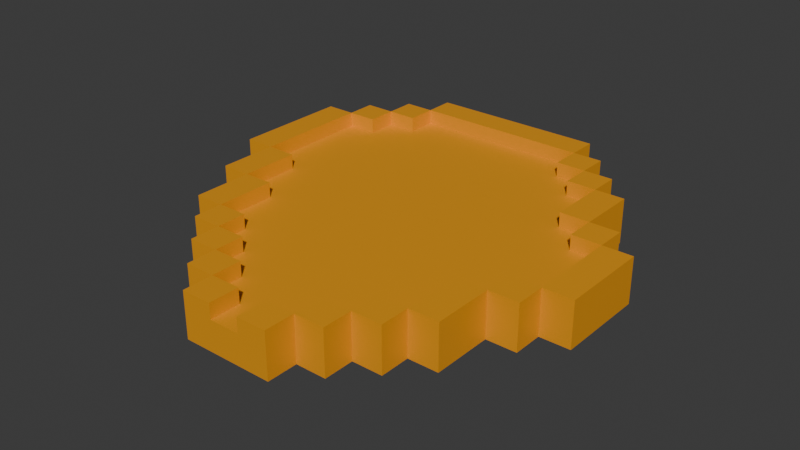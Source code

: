 # Source: mountain_entrance.blend  (saved by Blender 5.0.119; exported with 4.5.12 LTS)
import bpy
from mathutils import Matrix  # noqa: F401  (used for matrix-valued properties, if any)

bpy.ops.wm.read_factory_settings(use_empty=True)
scene = bpy.context.scene
scene.name = 'Scene'

# ---- collections
col_collection = bpy.data.collections.new('Collection'); scene.collection.children.link(col_collection)

# ---- materials (node trees are filled in below, after node groups)
mat_material = bpy.data.materials.new('Material')
mat_material.alpha_threshold = 0.0
mat_material.use_backface_culling_lightprobe_volume = False
mat_material.roughness = 0.5
mat_material.line_color = (0.0, 0.0, 0.0, 1.0)

# ---- material node trees
mat_material.use_nodes = True; mat_material.node_tree.nodes.clear()
_N = mat_material.node_tree.nodes; _L = mat_material.node_tree.links
n0 = _N.new('ShaderNodeOutputMaterial'); n0.name = 'Material Output'; n0.location = (200, 100)
n1 = _N.new('ShaderNodeBsdfPrincipled'); n1.name = 'Principled BSDF'; n1.location = (-200, 100)
n1.inputs[0].default_value = (0.8, 0.3243, 0.006351, 1.0)
_L.new(n1.outputs[0], n0.inputs[0])
n0.is_active_output = True

# ---- world
world_world = bpy.data.worlds.new('World'); scene.world = world_world
world_world.use_nodes = True; world_world.node_tree.nodes.clear()
_N = world_world.node_tree.nodes; _L = world_world.node_tree.links
n0 = _N.new('ShaderNodeOutputWorld'); n0.name = 'World Output'; n0.location = (200, 100)
n1 = _N.new('ShaderNodeBackground'); n1.name = 'Background'; n1.location = (-200, 100)
n1.inputs[0].default_value = (0.05088, 0.05088, 0.05088, 1.0)
_L.new(n1.outputs[0], n0.inputs[0])
n0.is_active_output = True
world_world.color = (0.05088, 0.05088, 0.05088)
world_world.sun_shadow_jitter_overblur = 0.0

# ---- meshes
me_cube = bpy.data.meshes.new('Cube')
me_cube.from_pydata([(1.0, 1.0, 1.0), (1.0, 1.0, -1.0), (1.0, -1.0, 1.0), (1.0, -1.0, -1.0), (-1.0, 1.0, 1.0), (-1.0, 1.0, -1.0), (-1.0, -1.0, 1.0), (-1.0, -1.0, -1.0), (3.0, 1.0, 1.0), (3.0, 1.0, -1.0), (3.0, -1.0, 1.0), (3.0, -1.0, -1.0), (5.0, 1.0, 1.0), (5.0, 1.0, -1.0), (5.0, -1.0, 1.0), (5.0, -1.0, -1.0), (7.0, 1.0, 1.0), (7.0, 1.0, -1.0), (7.0, -1.0, 1.0), (7.0, -1.0, -1.0), (9.0, 1.0, 1.0), (9.0, 1.0, -1.0), (9.0, -1.0, 1.0), (9.0, -1.0, -1.0), (11.0, 1.0, 1.0), (11.0, 1.0, -1.0), (11.0, -1.0, 1.0), (11.0, -1.0, -1.0), (13.0, 1.0, 1.0), (13.0, 1.0, -1.0), (13.0, -1.0, 1.0), (13.0, -1.0, -1.0), (15.0, 1.0, 1.0), (15.0, 1.0, -1.0), (15.0, -1.0, 1.0), (15.0, -1.0, -1.0), (17.0, 1.0, 1.0), (17.0, 1.0, -1.0), (17.0, -1.0, 1.0), (17.0, -1.0, -1.0), (19.0, 1.0, 1.0), (19.0, 1.0, -1.0), (19.0, -1.0, 1.0), (19.0, -1.0, -1.0), (21.0, 1.0, 1.0), (21.0, 1.0, -1.0), (21.0, -1.0, 1.0), (21.0, -1.0, -1.0), (23.0, 1.0, 1.0), (23.0, 1.0, -1.0), (23.0, -1.0, 1.0), (23.0, -1.0, -1.0), (1.0, -3.0, 1.0), (1.0, -3.0, -1.0), (3.0, -3.0, 1.0), (3.0, -3.0, -1.0), (5.0, -3.0, 1.0), (5.0, -3.0, -1.0), (7.0, -3.0, 1.0), (7.0, -3.0, -1.0), (9.0, -3.0, 1.0), (9.0, -3.0, -1.0), (11.0, -3.0, 1.0), (11.0, -3.0, -1.0), (13.0, -3.0, 1.0), (13.0, -3.0, -1.0), (15.0, -3.0, 1.0), (15.0, -3.0, -1.0), (17.0, -3.0, 1.0), (17.0, -3.0, -1.0), (19.0, -3.0, 1.0), (19.0, -3.0, -1.0), (21.0, -3.0, 1.0), (21.0, -3.0, -1.0), (23.0, -3.0, 1.0), (23.0, -3.0, -1.0), (1.0, -5.0, 1.0), (1.0, -5.0, -1.0), (3.0, -5.0, 1.0), (3.0, -5.0, -1.0), (5.0, -5.0, 1.0), (5.0, -5.0, -1.0), (7.0, -5.0, 1.0), (7.0, -5.0, -1.0), (9.0, -5.0, 1.0), (9.0, -5.0, -1.0), (11.0, -5.0, 1.0), (11.0, -5.0, -1.0), (13.0, -5.0, 1.0), (13.0, -5.0, -1.0), (15.0, -5.0, 1.0), (15.0, -5.0, -1.0), (17.0, -5.0, 1.0), (17.0, -5.0, -1.0), (19.0, -5.0, 1.0), (19.0, -5.0, -1.0), (21.0, -5.0, 1.0), (21.0, -5.0, -1.0), (23.0, -5.0, 1.0), (23.0, -5.0, -1.0), (3.0, -7.0, 1.0), (3.0, -7.0, -1.0), (5.0, -7.0, 1.0), (5.0, -7.0, -1.0), (7.0, -7.0, 1.0), (7.0, -7.0, -1.0), (9.0, -7.0, 1.0), (9.0, -7.0, -1.0), (11.0, -7.0, 1.0), (11.0, -7.0, -1.0), (13.0, -7.0, 1.0), (13.0, -7.0, -1.0), (15.0, -7.0, 1.0), (15.0, -7.0, -1.0), (17.0, -7.0, 1.0), (17.0, -7.0, -1.0), (19.0, -7.0, 1.0), (19.0, -7.0, -1.0), (21.0, -7.0, 1.0), (21.0, -7.0, -1.0), (3.0, -9.0, 1.0), (3.0, -9.0, -1.0), (5.0, -9.0, 1.0), (5.0, -9.0, -1.0), (7.0, -9.0, 1.0), (7.0, -9.0, -1.0), (9.0, -9.0, 1.0), (9.0, -9.0, -1.0), (11.0, -9.0, 1.0), (11.0, -9.0, -1.0), (13.0, -9.0, 1.0), (13.0, -9.0, -1.0), (15.0, -9.0, 1.0), (15.0, -9.0, -1.0), (17.0, -9.0, 1.0), (17.0, -9.0, -1.0), (19.0, -9.0, 1.0), (19.0, -9.0, -1.0), (5.0, -11.0, 1.0), (5.0, -11.0, -1.0), (7.0, -11.0, 1.0), (7.0, -11.0, -1.0), (9.0, -11.0, 1.0), (9.0, -11.0, -1.0), (11.0, -11.0, 1.0), (11.0, -11.0, -1.0), (13.0, -11.0, 1.0), (13.0, -11.0, -1.0), (15.0, -11.0, 1.0), (15.0, -11.0, -1.0), (17.0, -11.0, 1.0), (17.0, -11.0, -1.0), (19.0, -11.0, 1.0), (19.0, -11.0, -1.0), (7.0, -13.0, 1.0), (7.0, -13.0, -1.0), (9.0, -13.0, 1.0), (9.0, -13.0, -1.0), (11.0, -13.0, 1.0), (11.0, -13.0, -1.0), (13.0, -13.0, 1.0), (13.0, -13.0, -1.0), (15.0, -13.0, 1.0), (15.0, -13.0, -1.0), (17.0, -13.0, 1.0), (17.0, -13.0, -1.0), (9.0, -15.0, 1.0), (9.0, -15.0, -1.0), (11.0, -15.0, 1.0), (11.0, -15.0, -1.0), (13.0, -15.0, 1.0), (13.0, -15.0, -1.0), (15.0, -15.0, 1.0), (15.0, -15.0, -1.0), (1.0, 3.0, -1.0), (-1.0, 3.0, -1.0), (1.0, 3.0, 1.0), (-1.0, 3.0, 1.0), (3.0, 3.0, 1.0), (3.0, 3.0, -1.0), (5.0, 3.0, 1.0), (5.0, 3.0, -1.0), (7.0, 3.0, 1.0), (7.0, 3.0, -1.0), (9.0, 3.0, 1.0), (9.0, 3.0, -1.0), (11.0, 3.0, 1.0), (11.0, 3.0, -1.0), (13.0, 3.0, 1.0), (13.0, 3.0, -1.0), (15.0, 3.0, 1.0), (15.0, 3.0, -1.0), (17.0, 3.0, 1.0), (17.0, 3.0, -1.0), (19.0, 3.0, 1.0), (19.0, 3.0, -1.0), (21.0, 3.0, 1.0), (21.0, 3.0, -1.0), (1.0, 5.0, -1.0), (-1.0, 5.0, -1.0), (1.0, 5.0, 1.0), (-1.0, 5.0, 1.0), (3.0, 5.0, 1.0), (3.0, 5.0, -1.0), (5.0, 5.0, 1.0), (5.0, 5.0, -1.0), (7.0, 5.0, 1.0), (7.0, 5.0, -1.0), (9.0, 5.0, 1.0), (9.0, 5.0, -1.0), (11.0, 5.0, 1.0), (11.0, 5.0, -1.0), (13.0, 5.0, 1.0), (13.0, 5.0, -1.0), (15.0, 5.0, 1.0), (15.0, 5.0, -1.0), (17.0, 5.0, 1.0), (17.0, 5.0, -1.0), (19.0, 5.0, 1.0), (19.0, 5.0, -1.0), (21.0, 5.0, 1.0), (21.0, 5.0, -1.0), (1.0, 7.0, -1.0), (-1.0, 7.0, -1.0), (1.0, 7.0, 1.0), (-1.0, 7.0, 1.0), (3.0, 7.0, 1.0), (3.0, 7.0, -1.0), (5.0, 7.0, 1.0), (5.0, 7.0, -1.0), (7.0, 7.0, 1.0), (7.0, 7.0, -1.0), (9.0, 7.0, 1.0), (9.0, 7.0, -1.0), (11.0, 7.0, 1.0), (11.0, 7.0, -1.0), (13.0, 7.0, 1.0), (13.0, 7.0, -1.0), (15.0, 7.0, 1.0), (15.0, 7.0, -1.0), (17.0, 7.0, 1.0), (17.0, 7.0, -1.0), (19.0, 7.0, 1.0), (19.0, 7.0, -1.0), (1.0, 9.0, 1.0), (1.0, 9.0, -1.0), (3.0, 9.0, 1.0), (3.0, 9.0, -1.0), (5.0, 9.0, 1.0), (5.0, 9.0, -1.0), (7.0, 9.0, 1.0), (7.0, 9.0, -1.0), (9.0, 9.0, 1.0), (9.0, 9.0, -1.0), (11.0, 9.0, 1.0), (11.0, 9.0, -1.0), (13.0, 9.0, 1.0), (13.0, 9.0, -1.0), (15.0, 9.0, 1.0), (15.0, 9.0, -1.0), (17.0, 9.0, 1.0), (17.0, 9.0, -1.0), (3.0, 11.0, 1.0), (3.0, 11.0, -1.0), (5.0, 11.0, 1.0), (5.0, 11.0, -1.0), (7.0, 11.0, 1.0), (7.0, 11.0, -1.0), (9.0, 11.0, 1.0), (9.0, 11.0, -1.0), (11.0, 11.0, 1.0), (11.0, 11.0, -1.0), (13.0, 11.0, 1.0), (13.0, 11.0, -1.0), (15.0, 11.0, 1.0), (15.0, 11.0, -1.0), (-3.0, 1.0, -1.0), (-3.0, -1.0, -1.0), (-3.0, 3.0, -1.0), (-3.0, -1.0, 1.0), (-1.0, -1.0, 1.0), (-1.0, -1.0, -1.0), (-3.0, 1.0, 1.0), (-1.0, -3.0, -1.0), (-1.0, -3.0, 1.0), (-1.0, -5.0, 1.0), (-1.0, -5.0, -1.0), (1.0, -5.0, 1.0), (1.0, -5.0, -1.0), (1.0, -7.0, 1.0), (1.0, -7.0, -1.0), (1.0, -9.0, -1.0), (1.0, -9.0, 1.0), (3.0, -9.0, 1.0), (3.0, -9.0, -1.0), (3.0, -11.0, 1.0), (3.0, -11.0, -1.0), (5.0, -11.0, 1.0), (5.0, -11.0, -1.0), (5.0, -13.0, 1.0), (5.0, -13.0, -1.0), (7.0, -13.0, 1.0), (7.0, -13.0, -1.0), (7.0, -15.0, 1.0), (7.0, -15.0, -1.0), (-3.0, 3.0, 1.0), (-3.0, 5.0, 1.0), (-3.0, 5.0, -1.0), (-3.0, 7.0, -1.0), (-1.0, 7.0, 1.0), (-1.0, 7.0, -1.0), (-3.0, 7.0, 1.0), (-1.0, 9.0, 1.0), (-1.0, 9.0, -1.0), (1.0, 9.0, 1.0), (1.0, 9.0, -1.0), (1.0, 11.0, 1.0), (1.0, 11.0, -1.0), (-1.0, 7.0, 2.0), (-3.0, 7.0, 2.0), (-1.0, -1.0, 2.0), (-1.0, 1.0, 2.0), (3.0, -11.0, 2.0), (5.0, -11.0, 2.0), (1.0, -5.0, 2.0), (1.0, -3.0, 2.0), (1.0, -1.0, 2.0), (5.0, -9.0, 2.0), (3.0, -9.0, 2.0), (3.0, -5.0, 2.0), (3.0, -7.0, 2.0), (3.0, -9.0, 2.0), (7.0, -13.0, 2.0), (7.0, -11.0, 2.0), (9.0, -15.0, 2.0), (9.0, -13.0, 2.0), (1.0, 11.0, 2.0), (3.0, 11.0, 2.0), (-1.0, 5.0, 2.0), (-1.0, 3.0, 2.0), (1.0, 7.0, 2.0), (1.0, 9.0, 2.0), (3.0, 9.0, 2.0), (-3.0, -1.0, 2.0), (-3.0, 1.0, 2.0), (-1.0, -5.0, 2.0), (-1.0, -3.0, 2.0), (-1.0, -1.0, 2.0), (1.0, -5.0, 2.0), (1.0, -7.0, 2.0), (1.0, -9.0, 2.0), (5.0, -13.0, 2.0), (5.0, -11.0, 2.0), (7.0, -15.0, 2.0), (7.0, -13.0, 2.0), (-3.0, 5.0, 2.0), (-3.0, 3.0, 2.0), (-1.0, 7.0, 2.0), (-1.0, 9.0, 2.0), (1.0, 9.0, 2.0), (21.0, 3.0, 1.0), (21.0, 3.0, -1.0), (23.0, 3.0, 1.0), (23.0, 3.0, -1.0), (19.0, 7.0, 1.0), (19.0, 7.0, -1.0), (21.0, 7.0, 1.0), (21.0, 7.0, -1.0), (17.0, 9.0, 1.0), (17.0, 9.0, -1.0), (19.0, 9.0, 1.0), (19.0, 9.0, -1.0), (15.0, 11.0, 1.0), (15.0, 11.0, -1.0), (17.0, 11.0, 1.0), (17.0, 11.0, -1.0), (3.0, 13.0, 1.0), (3.0, 13.0, -1.0), (5.0, 13.0, 1.0), (5.0, 13.0, -1.0), (7.0, 13.0, 1.0), (7.0, 13.0, -1.0), (9.0, 13.0, 1.0), (9.0, 13.0, -1.0), (11.0, 13.0, 1.0), (11.0, 13.0, -1.0), (13.0, 13.0, 1.0), (13.0, 13.0, -1.0), (15.0, 13.0, 1.0), (15.0, 13.0, -1.0), (23.0, 1.0, 2.0), (21.0, 1.0, 2.0), (21.0, 3.0, 2.0), (19.0, 3.0, 2.0), (21.0, 5.0, 2.0), (19.0, 5.0, 2.0), (19.0, 7.0, 2.0), (17.0, 7.0, 2.0), (17.0, 9.0, 2.0), (15.0, 9.0, 2.0), (5.0, 11.0, 2.0), (3.0, 11.0, 2.0), (15.0, 11.0, 2.0), (7.0, 11.0, 2.0), (17.0, 11.0, 2.0), (9.0, 11.0, 2.0), (11.0, 11.0, 2.0), (3.0, 13.0, 2.0), (13.0, 11.0, 2.0), (15.0, 11.0, 2.0), (23.0, 3.0, 2.0), (21.0, 3.0, 2.0), (21.0, 7.0, 2.0), (19.0, 7.0, 2.0), (19.0, 9.0, 2.0), (17.0, 9.0, 2.0), (5.0, 13.0, 2.0), (7.0, 13.0, 2.0), (9.0, 13.0, 2.0), (11.0, 13.0, 2.0), (13.0, 13.0, 2.0), (15.0, 13.0, 2.0), (25.0, -1.0, -1.0), (25.0, -3.0, -1.0), (25.0, 1.0, 1.0), (25.0, 1.0, -1.0), (25.0, -1.0, 1.0), (25.0, -3.0, 1.0), (23.0, -5.0, 1.0), (23.0, -5.0, -1.0), (25.0, -5.0, 1.0), (25.0, -5.0, -1.0), (21.0, -9.0, -1.0), (21.0, -7.0, -1.0), (21.0, -7.0, 1.0), (21.0, -9.0, 1.0), (23.0, -7.0, 1.0), (23.0, -7.0, -1.0), (21.0, -11.0, 1.0), (19.0, -13.0, 1.0), (19.0, -11.0, 1.0), (19.0, -11.0, -1.0), (21.0, -11.0, -1.0), (17.0, -15.0, 1.0), (17.0, -13.0, 1.0), (17.0, -13.0, -1.0), (19.0, -13.0, -1.0), (17.0, -15.0, -1.0), (23.0, -5.0, 2.0), (25.0, -5.0, 2.0), (23.0, 1.0, 2.0), (23.0, -1.0, 2.0), (23.0, -3.0, 2.0), (19.0, -7.0, 2.0), (19.0, -9.0, 2.0), (21.0, -5.0, 2.0), (21.0, -7.0, 2.0), (19.0, -11.0, 2.0), (17.0, -13.0, 2.0), (17.0, -11.0, 2.0), (15.0, -15.0, 2.0), (15.0, -13.0, 2.0), (25.0, 1.0, 2.0), (25.0, -1.0, 2.0), (25.0, -3.0, 2.0), (21.0, -7.0, 2.0), (21.0, -9.0, 2.0), (23.0, -5.0, 2.0), (23.0, -7.0, 2.0), (21.0, -11.0, 2.0), (19.0, -13.0, 2.0), (19.0, -11.0, 2.0), (17.0, -15.0, 2.0), (17.0, -13.0, 2.0), (9.0, -17.0, 1.0), (9.0, -17.0, -1.0), (11.0, -17.0, 1.0), (11.0, -17.0, -1.0), (13.0, -17.0, 1.0), (13.0, -17.0, -1.0), (15.0, -17.0, 1.0), (15.0, -17.0, -1.0), (11.0, -17.0, 1.0), (11.0, -17.0, -1.0), (13.0, -17.0, 1.0), (13.0, -17.0, -1.0), (9.0, -15.0, 2.0), (11.0, -15.0, 2.0), (15.0, -15.0, 2.0), (13.0, -15.0, 2.0), (9.0, -17.0, 2.0), (11.0, -17.0, 2.0), (15.0, -17.0, 2.0), (13.0, -17.0, 2.0)], [], [(0, 4, 6, 2), (3, 2, 6, 7), (77, 76, 285, 286), (5, 1, 3, 7), (38, 34, 66, 68), (44, 45, 197, 196), (11, 9, 13, 15), (13, 9, 179, 181), (3, 1, 9, 11), (0, 2, 10, 8), (12, 14, 18, 16), (27, 31, 65, 63), (8, 10, 14, 12), (36, 40, 194, 192), (16, 18, 22, 20), (45, 41, 195, 197), (15, 13, 17, 19), (31, 35, 67, 65), (20, 22, 26, 24), (1, 5, 175, 174), (19, 17, 21, 23), (99, 75, 423, 431), (27, 25, 29, 31), (33, 29, 189, 191), (23, 21, 25, 27), (123, 139, 296, 294), (14, 10, 54, 56), (26, 22, 60, 62), (24, 26, 30, 28), (40, 44, 196, 194), (32, 34, 38, 36), (28, 30, 34, 32), (37, 33, 191, 193), (31, 29, 33, 35), (39, 37, 41, 43), (24, 28, 188, 186), (35, 33, 37, 39), (22, 18, 58, 60), (40, 42, 46, 44), (11, 15, 57, 55), (36, 38, 42, 40), (28, 32, 190, 188), (44, 46, 50, 48), (32, 36, 192, 190), (43, 41, 45, 47), (47, 51, 75, 73), (117, 116, 434, 433), (243, 241, 369, 371), (47, 45, 49, 51), (18, 14, 56, 58), (57, 59, 83, 81), (98, 430, 449, 448), (68, 66, 90, 92), (58, 56, 80, 82), (71, 73, 97, 95), (61, 63, 87, 85), (141, 155, 300, 298), (72, 70, 94, 96), (62, 60, 84, 86), (66, 64, 88, 90), (56, 54, 78, 80), (15, 19, 59, 57), (34, 30, 64, 66), (19, 23, 61, 59), (30, 26, 62, 64), (46, 42, 70, 72), (23, 27, 63, 61), (39, 43, 71, 69), (50, 46, 72, 74), (42, 38, 68, 70), (35, 39, 69, 67), (3, 11, 55, 53), (43, 47, 73, 71), (10, 2, 52, 54), (76, 77, 79, 78), (80, 78, 100, 102), (49, 48, 424, 425), (89, 91, 113, 111), (79, 81, 103, 101), (94, 92, 114, 116), (83, 85, 107, 105), (93, 95, 117, 115), (84, 82, 104, 106), (88, 86, 108, 110), (96, 97, 99, 98), (67, 69, 93, 91), (53, 55, 79, 77), (63, 65, 89, 87), (74, 72, 96, 98), (54, 52, 76, 78), (64, 62, 86, 88), (73, 75, 99, 97), (60, 58, 82, 84), (69, 71, 95, 93), (59, 61, 85, 83), (70, 68, 92, 94), (55, 57, 81, 79), (65, 67, 91, 89), (105, 107, 127, 125), (115, 117, 137, 135), (106, 104, 124, 126), (110, 108, 128, 130), (5, 7, 277, 276), (444, 162, 461, 473), (109, 111, 131, 129), (113, 115, 135, 133), (116, 117, 119, 118), (90, 88, 110, 112), (86, 84, 106, 108), (96, 94, 116, 118), (85, 87, 109, 107), (95, 97, 119, 117), (82, 80, 102, 104), (92, 90, 112, 114), (2, 280, 347, 326), (81, 83, 105, 103), (91, 93, 115, 113), (87, 89, 111, 109), (120, 121, 123, 122), (127, 129, 145, 143), (128, 126, 142, 144), (132, 130, 146, 148), (131, 133, 149, 147), (136, 134, 150, 152), (125, 127, 143, 141), (225, 223, 308, 311), (116, 114, 134, 136), (101, 103, 123, 121), (111, 113, 133, 131), (102, 100, 120, 122), (112, 110, 130, 132), (108, 106, 126, 128), (107, 109, 129, 127), (104, 102, 122, 124), (114, 112, 132, 134), (103, 105, 125, 123), (138, 139, 141, 140), (245, 222, 310, 313), (149, 151, 165, 163), (145, 147, 161, 159), (147, 149, 163, 161), (150, 148, 162, 164), (150, 151, 153, 152), (124, 122, 138, 140), (134, 132, 148, 150), (123, 125, 141, 139), (133, 135, 151, 149), (129, 131, 147, 145), (163, 162, 444, 445), (130, 128, 144, 146), (126, 124, 140, 142), (135, 137, 153, 151), (154, 155, 157, 156), (436, 428, 467, 468), (3, 53, 283, 281), (162, 160, 170, 172), (162, 163, 165, 164), (144, 142, 156, 158), (148, 146, 160, 162), (142, 140, 154, 156), (146, 144, 158, 160), (143, 145, 159, 157), (165, 151, 441, 446), (141, 143, 157, 155), (166, 474, 490, 486), (166, 167, 475, 474), (169, 171, 485, 483), (159, 161, 171, 169), (157, 159, 169, 167), (161, 163, 173, 171), (160, 158, 168, 170), (158, 156, 166, 168), (186, 188, 212, 210), (179, 174, 198, 203), (189, 187, 211, 213), (176, 178, 202, 200), (193, 191, 215, 217), (183, 181, 205, 207), (190, 192, 216, 214), (180, 182, 206, 204), (197, 195, 219, 221), (187, 185, 209, 211), (177, 176, 200, 201), (4, 0, 176, 177), (0, 8, 178, 176), (12, 16, 182, 180), (16, 20, 184, 182), (29, 25, 187, 189), (9, 1, 174, 179), (17, 13, 181, 183), (20, 24, 186, 184), (8, 12, 180, 178), (21, 17, 183, 185), (79, 101, 290, 288), (25, 21, 185, 187), (41, 37, 193, 195), (222, 224, 309, 310), (215, 213, 237, 239), (202, 204, 228, 226), (212, 214, 238, 236), (205, 203, 227, 229), (216, 218, 242, 240), (209, 207, 231, 233), (198, 199, 223, 222), (219, 217, 241, 243), (206, 208, 232, 230), (274, 275, 389, 388), (182, 184, 208, 206), (195, 193, 217, 219), (174, 175, 199, 198), (185, 183, 207, 209), (192, 194, 218, 216), (181, 179, 203, 205), (188, 190, 214, 212), (196, 197, 221, 220), (178, 180, 204, 202), (191, 189, 213, 215), (78, 287, 348, 329), (184, 186, 210, 208), (272, 274, 409, 408), (223, 225, 224, 222), (240, 241, 261, 260), (232, 234, 254, 252), (239, 237, 257, 259), (226, 228, 248, 246), (52, 2, 326, 325), (236, 238, 258, 256), (229, 227, 247, 249), (233, 231, 251, 253), (265, 263, 377, 379), (208, 210, 234, 232), (201, 200, 224, 225), (211, 209, 233, 235), (204, 206, 230, 228), (214, 216, 240, 238), (207, 205, 229, 231), (217, 215, 239, 241), (200, 202, 226, 224), (213, 211, 235, 237), (218, 219, 243, 242), (203, 198, 222, 227), (210, 212, 236, 234), (245, 244, 246, 247), (254, 256, 272, 270), (257, 255, 271, 273), (251, 249, 265, 267), (262, 263, 317, 316), (248, 250, 266, 264), (255, 253, 269, 271), (242, 243, 371, 370), (235, 233, 253, 255), (228, 230, 250, 248), (238, 240, 260, 258), (231, 229, 249, 251), (241, 239, 259, 261), (224, 226, 246, 244), (237, 235, 255, 257), (227, 222, 245, 247), (234, 236, 256, 254), (230, 232, 252, 250), (194, 196, 392, 393), (261, 259, 373, 375), (48, 49, 363, 362), (273, 271, 385, 387), (262, 264, 400, 401), (263, 262, 376, 377), (250, 252, 268, 266), (258, 259, 275, 274), (253, 251, 267, 269), (249, 247, 263, 265), (256, 258, 274, 272), (246, 248, 264, 262), (259, 257, 273, 275), (252, 254, 270, 268), (277, 279, 282, 276), (280, 281, 283, 284), (284, 283, 286, 285), (289, 290, 291, 292), (287, 288, 290, 289), (293, 294, 296, 295), (297, 298, 300, 299), (301, 302, 304, 303), (276, 282, 305, 278), (307, 306, 311, 308), (278, 305, 306, 307), (310, 309, 312, 313), (315, 314, 316, 317), (244, 312, 358, 341), (244, 245, 313, 312), (78, 79, 288, 287), (297, 299, 351, 352), (175, 5, 276, 278), (247, 246, 314, 315), (263, 247, 315, 317), (223, 199, 307, 308), (157, 167, 304, 302), (7, 6, 279, 277), (299, 154, 332, 351), (139, 138, 295, 296), (2, 3, 281, 280), (311, 306, 355, 319), (140, 141, 298, 297), (292, 120, 331, 350), (167, 166, 303, 304), (262, 316, 336, 337), (201, 225, 318, 338), (140, 297, 352, 333), (199, 175, 278, 307), (121, 120, 292, 291), (138, 122, 327, 323), (312, 309, 357, 358), (155, 154, 299, 300), (122, 123, 294, 293), (101, 121, 291, 290), (156, 157, 302, 301), (53, 77, 286, 283), (325, 326, 347, 346), (338, 318, 319, 355), (323, 327, 328, 322), (332, 333, 352, 351), (340, 341, 358, 357), (334, 335, 354, 353), (330, 329, 348, 349), (342, 337, 336, 359), (331, 330, 349, 350), (339, 338, 355, 356), (324, 325, 346, 345), (321, 339, 356, 344), (320, 321, 344, 343), (287, 289, 349, 348), (316, 314, 359, 336), (154, 140, 333, 332), (301, 303, 353, 354), (224, 244, 341, 340), (314, 246, 342, 359), (282, 279, 343, 344), (306, 305, 356, 355), (166, 156, 335, 334), (100, 78, 329, 330), (293, 295, 322, 328), (305, 282, 344, 356), (225, 311, 319, 318), (246, 262, 337, 342), (289, 292, 350, 349), (295, 138, 323, 322), (309, 224, 340, 357), (120, 100, 330, 331), (284, 285, 345, 346), (177, 201, 338, 339), (76, 52, 325, 324), (279, 6, 320, 343), (122, 293, 328, 327), (156, 301, 354, 335), (280, 284, 346, 347), (4, 177, 339, 321), (285, 76, 324, 345), (6, 4, 321, 320), (303, 166, 334, 353), (361, 360, 362, 363), (365, 364, 366, 367), (369, 368, 370, 371), (373, 372, 374, 375), (377, 376, 378, 379), (379, 378, 380, 381), (381, 380, 382, 383), (383, 382, 384, 385), (385, 384, 386, 387), (387, 386, 388, 389), (380, 378, 416, 417), (270, 272, 408, 406), (388, 386, 420, 421), (275, 273, 387, 389), (366, 364, 413, 412), (274, 388, 421, 409), (267, 265, 379, 381), (45, 44, 360, 361), (49, 45, 361, 363), (219, 218, 364, 365), (378, 376, 407, 416), (269, 267, 381, 383), (259, 258, 372, 373), (220, 221, 367, 366), (258, 260, 398, 399), (220, 366, 412, 394), (271, 269, 383, 385), (241, 240, 368, 369), (221, 219, 365, 367), (260, 261, 375, 374), (393, 392, 394, 395), (406, 408, 420, 419), (399, 398, 404, 402), (401, 400, 416, 407), (408, 409, 421, 420), (397, 396, 414, 415), (400, 403, 417, 416), (391, 390, 410, 411), (403, 405, 418, 417), (405, 406, 419, 418), (395, 394, 412, 413), (240, 242, 396, 397), (368, 240, 397, 415), (372, 258, 399, 402), (264, 266, 403, 400), (48, 362, 410, 390), (382, 380, 417, 418), (360, 44, 391, 411), (44, 48, 390, 391), (370, 368, 415, 414), (260, 374, 404, 398), (266, 268, 405, 403), (384, 382, 418, 419), (364, 218, 395, 413), (374, 372, 402, 404), (362, 360, 411, 410), (268, 270, 406, 405), (242, 370, 414, 396), (218, 194, 393, 395), (386, 384, 419, 420), (196, 220, 394, 392), (376, 262, 401, 407), (422, 426, 427, 423), (425, 424, 426, 422), (423, 427, 430, 431), (429, 428, 436, 437), (433, 434, 435, 432), (432, 435, 438, 442), (445, 444, 443, 447), (441, 440, 439, 446), (164, 439, 470, 458), (136, 152, 457, 454), (97, 96, 428, 429), (164, 165, 446, 439), (51, 49, 425, 422), (118, 119, 437, 436), (151, 150, 440, 441), (173, 163, 445, 447), (153, 137, 432, 442), (137, 117, 433, 432), (116, 136, 454, 453), (74, 98, 448, 452), (98, 99, 431, 430), (119, 97, 429, 437), (434, 116, 453, 465), (172, 173, 447, 443), (152, 153, 442, 438), (75, 51, 422, 423), (453, 454, 466, 465), (454, 457, 469, 466), (452, 448, 449, 464), (461, 460, 472, 473), (450, 451, 463, 462), (455, 456, 468, 467), (459, 458, 470, 471), (451, 452, 464, 463), (443, 444, 473, 472), (162, 172, 460, 461), (48, 50, 451, 450), (430, 427, 464, 449), (438, 435, 466, 469), (152, 438, 469, 457), (118, 436, 468, 456), (172, 443, 472, 460), (426, 424, 462, 463), (440, 150, 459, 471), (439, 440, 471, 470), (96, 118, 456, 455), (424, 48, 450, 462), (150, 164, 458, 459), (435, 434, 465, 466), (428, 96, 455, 467), (50, 74, 452, 451), (427, 426, 463, 464), (474, 475, 477, 476), (478, 479, 481, 480), (173, 172, 480, 481), (167, 169, 477, 475), (169, 168, 476, 477), (171, 173, 481, 479), (170, 171, 479, 478), (480, 172, 488, 492), (482, 483, 485, 484), (168, 169, 483, 482), (170, 168, 482, 484), (171, 170, 484, 485), (488, 489, 493, 492), (487, 486, 490, 491), (172, 170, 489, 488), (478, 480, 492, 493), (476, 168, 487, 491), (170, 478, 493, 489), (168, 166, 486, 487), (474, 476, 491, 490)])
_uv = me_cube.uv_layers.new(name='UVMap')
_uv.uv.foreach_set('vector', [0.625, 0.5, 0.875, 0.5, 0.875, 0.75, 0.625, 0.75, 0.375, 0.75, 0.625, 0.75, 0.625, 1.0, 0.375, 1.0, 0.375, 0.75, 0.625, 0.75, 0.625, 0.75, 0.375, 0.75, 0.125, 0.5, 0.375, 0.5, 0.375, 0.75, 0.125, 0.75, 0.625, 0.75, 0.625, 0.75, 0.625, 0.75, 0.625, 0.75, 0.625, 0.5, 0.375, 0.5, 0.375, 0.5, 0.625, 0.5, 0.375, 0.75, 0.375, 0.5, 0.375, 0.5, 0.375, 0.75, 0.375, 0.5, 0.375, 0.5, 0.375, 0.5, 0.375, 0.5, 0.375, 0.75, 0.375, 0.5, 0.375, 0.5, 0.375, 0.75, 0.625, 0.5, 0.625, 0.75, 0.625, 0.75, 0.625, 0.5, 0.625, 0.5, 0.625, 0.75, 0.625, 0.75, 0.625, 0.5, 0.375, 0.75, 0.375, 0.75, 0.375, 0.75, 0.375, 0.75, 0.625, 0.5, 0.625, 0.75, 0.625, 0.75, 0.625, 0.5, 0.625, 0.5, 0.625, 0.5, 0.625, 0.5, 0.625, 0.5, 0.625, 0.5, 0.625, 0.75, 0.625, 0.75, 0.625, 0.5, 0.375, 0.5, 0.375, 0.5, 0.375, 0.5, 0.375, 0.5, 0.375, 0.75, 0.375, 0.5, 0.375, 0.5, 0.375, 0.75, 0.375, 0.75, 0.375, 0.75, 0.375, 0.75, 0.375, 0.75, 0.625, 0.5, 0.625, 0.75, 0.625, 0.75, 0.625, 0.5, 0.375, 0.5, 0.125, 0.5, 0.125, 0.5, 0.375, 0.5, 0.375, 0.75, 0.375, 0.5, 0.375, 0.5, 0.375, 0.75, 0.375, 0.75, 0.375, 0.75, 0.375, 0.75, 0.375, 0.75, 0.375, 0.75, 0.375, 0.5, 0.375, 0.5, 0.375, 0.75, 0.375, 0.5, 0.375, 0.5, 0.375, 0.5, 0.375, 0.5, 0.375, 0.75, 0.375, 0.5, 0.375, 0.5, 0.375, 0.75, 0.375, 0.75, 0.375, 0.75, 0.375, 0.75, 0.375, 0.75, 0.625, 0.75, 0.625, 0.75, 0.625, 0.75, 0.625, 0.75, 0.625, 0.75, 0.625, 0.75, 0.625, 0.75, 0.625, 0.75, 0.625, 0.5, 0.625, 0.75, 0.625, 0.75, 0.625, 0.5, 0.625, 0.5, 0.625, 0.5, 0.625, 0.5, 0.625, 0.5, 0.625, 0.5, 0.625, 0.75, 0.625, 0.75, 0.625, 0.5, 0.625, 0.5, 0.625, 0.75, 0.625, 0.75, 0.625, 0.5, 0.375, 0.5, 0.375, 0.5, 0.375, 0.5, 0.375, 0.5, 0.375, 0.75, 0.375, 0.5, 0.375, 0.5, 0.375, 0.75, 0.375, 0.75, 0.375, 0.5, 0.375, 0.5, 0.375, 0.75, 0.625, 0.5, 0.625, 0.5, 0.625, 0.5, 0.625, 0.5, 0.375, 0.75, 0.375, 0.5, 0.375, 0.5, 0.375, 0.75, 0.625, 0.75, 0.625, 0.75, 0.625, 0.75, 0.625, 0.75, 0.625, 0.5, 0.625, 0.75, 0.625, 0.75, 0.625, 0.5, 0.375, 0.75, 0.375, 0.75, 0.375, 0.75, 0.375, 0.75, 0.625, 0.5, 0.625, 0.75, 0.625, 0.75, 0.625, 0.5, 0.625, 0.5, 0.625, 0.5, 0.625, 0.5, 0.625, 0.5, 0.625, 0.5, 0.625, 0.75, 0.625, 0.75, 0.625, 0.5, 0.625, 0.5, 0.625, 0.5, 0.625, 0.5, 0.625, 0.5, 0.375, 0.75, 0.375, 0.5, 0.375, 0.5, 0.375, 0.75, 0.375, 0.75, 0.375, 0.75, 0.375, 0.75, 0.375, 0.75, 0.375, 0.75, 0.625, 0.75, 0.625, 0.75, 0.375, 0.75, 0.375, 0.5, 0.375, 0.5, 0.375, 0.5, 0.375, 0.5, 0.375, 0.75, 0.375, 0.5, 0.375, 0.5, 0.375, 0.75, 0.625, 0.75, 0.625, 0.75, 0.625, 0.75, 0.625, 0.75, 0.375, 0.75, 0.375, 0.75, 0.375, 0.75, 0.375, 0.75, 0.625, 0.75, 0.625, 0.75, 0.625, 0.75, 0.625, 0.75, 0.625, 0.75, 0.625, 0.75, 0.625, 0.75, 0.625, 0.75, 0.625, 0.75, 0.625, 0.75, 0.625, 0.75, 0.625, 0.75, 0.375, 0.75, 0.375, 0.75, 0.375, 0.75, 0.375, 0.75, 0.375, 0.75, 0.375, 0.75, 0.375, 0.75, 0.375, 0.75, 0.375, 0.75, 0.375, 0.75, 0.375, 0.75, 0.375, 0.75, 0.625, 0.75, 0.625, 0.75, 0.625, 0.75, 0.625, 0.75, 0.625, 0.75, 0.625, 0.75, 0.625, 0.75, 0.625, 0.75, 0.625, 0.75, 0.625, 0.75, 0.625, 0.75, 0.625, 0.75, 0.625, 0.75, 0.625, 0.75, 0.625, 0.75, 0.625, 0.75, 0.375, 0.75, 0.375, 0.75, 0.375, 0.75, 0.375, 0.75, 0.625, 0.75, 0.625, 0.75, 0.625, 0.75, 0.625, 0.75, 0.375, 0.75, 0.375, 0.75, 0.375, 0.75, 0.375, 0.75, 0.625, 0.75, 0.625, 0.75, 0.625, 0.75, 0.625, 0.75, 0.625, 0.75, 0.625, 0.75, 0.625, 0.75, 0.625, 0.75, 0.375, 0.75, 0.375, 0.75, 0.375, 0.75, 0.375, 0.75, 0.375, 0.75, 0.375, 0.75, 0.375, 0.75, 0.375, 0.75, 0.625, 0.75, 0.625, 0.75, 0.625, 0.75, 0.625, 0.75, 0.625, 0.75, 0.625, 0.75, 0.625, 0.75, 0.625, 0.75, 0.375, 0.75, 0.375, 0.75, 0.375, 0.75, 0.375, 0.75, 0.375, 0.75, 0.375, 0.75, 0.375, 0.75, 0.375, 0.75, 0.375, 0.75, 0.375, 0.75, 0.375, 0.75, 0.375, 0.75, 0.625, 0.75, 0.625, 0.75, 0.625, 0.75, 0.625, 0.75, 0.625, 0.75, 0.375, 0.75, 0.375, 0.75, 0.625, 0.75, 0.625, 0.75, 0.625, 0.75, 0.625, 0.75, 0.625, 0.75, 0.375, 0.5, 0.625, 0.5, 0.625, 0.5, 0.375, 0.5, 0.375, 0.75, 0.375, 0.75, 0.375, 0.75, 0.375, 0.75, 0.375, 0.75, 0.375, 0.75, 0.375, 0.75, 0.375, 0.75, 0.625, 0.75, 0.625, 0.75, 0.625, 0.75, 0.625, 0.75, 0.375, 0.75, 0.375, 0.75, 0.375, 0.75, 0.375, 0.75, 0.375, 0.75, 0.375, 0.75, 0.375, 0.75, 0.375, 0.75, 0.625, 0.75, 0.625, 0.75, 0.625, 0.75, 0.625, 0.75, 0.625, 0.75, 0.625, 0.75, 0.625, 0.75, 0.625, 0.75, 0.625, 0.75, 0.375, 0.75, 0.375, 0.75, 0.625, 0.75, 0.375, 0.75, 0.375, 0.75, 0.375, 0.75, 0.375, 0.75, 0.375, 0.75, 0.375, 0.75, 0.375, 0.75, 0.375, 0.75, 0.375, 0.75, 0.375, 0.75, 0.375, 0.75, 0.375, 0.75, 0.625, 0.75, 0.625, 0.75, 0.625, 0.75, 0.625, 0.75, 0.625, 0.75, 0.625, 0.75, 0.625, 0.75, 0.625, 0.75, 0.625, 0.75, 0.625, 0.75, 0.625, 0.75, 0.625, 0.75, 0.375, 0.75, 0.375, 0.75, 0.375, 0.75, 0.375, 0.75, 0.625, 0.75, 0.625, 0.75, 0.625, 0.75, 0.625, 0.75, 0.375, 0.75, 0.375, 0.75, 0.375, 0.75, 0.375, 0.75, 0.375, 0.75, 0.375, 0.75, 0.375, 0.75, 0.375, 0.75, 0.625, 0.75, 0.625, 0.75, 0.625, 0.75, 0.625, 0.75, 0.375, 0.75, 0.375, 0.75, 0.375, 0.75, 0.375, 0.75, 0.375, 0.75, 0.375, 0.75, 0.375, 0.75, 0.375, 0.75, 0.375, 0.75, 0.375, 0.75, 0.375, 0.75, 0.375, 0.75, 0.375, 0.75, 0.375, 0.75, 0.375, 0.75, 0.375, 0.75, 0.625, 0.75, 0.625, 0.75, 0.625, 0.75, 0.625, 0.75, 0.625, 0.75, 0.625, 0.75, 0.625, 0.75, 0.625, 0.75, 0.125, 0.5, 0.125, 0.75, 0.125, 0.75, 0.125, 0.5, 0.625, 0.75, 0.625, 0.75, 0.625, 0.75, 0.625, 0.75, 0.375, 0.75, 0.375, 0.75, 0.375, 0.75, 0.375, 0.75, 0.375, 0.75, 0.375, 0.75, 0.375, 0.75, 0.375, 0.75, 0.625, 0.75, 0.375, 0.75, 0.375, 0.75, 0.625, 0.75, 0.625, 0.75, 0.625, 0.75, 0.625, 0.75, 0.625, 0.75, 0.625, 0.75, 0.625, 0.75, 0.625, 0.75, 0.625, 0.75, 0.625, 0.75, 0.625, 0.75, 0.625, 0.75, 0.625, 0.75, 0.375, 0.75, 0.375, 0.75, 0.375, 0.75, 0.375, 0.75, 0.375, 0.75, 0.375, 0.75, 0.375, 0.75, 0.375, 0.75, 0.625, 0.75, 0.625, 0.75, 0.625, 0.75, 0.625, 0.75, 0.625, 0.75, 0.625, 0.75, 0.625, 0.75, 0.625, 0.75, 0.625, 0.75, 0.625, 0.75, 0.625, 0.75, 0.625, 0.75, 0.375, 0.75, 0.375, 0.75, 0.375, 0.75, 0.375, 0.75, 0.375, 0.75, 0.375, 0.75, 0.375, 0.75, 0.375, 0.75, 0.375, 0.75, 0.375, 0.75, 0.375, 0.75, 0.375, 0.75, 0.625, 0.75, 0.375, 0.75, 0.375, 0.75, 0.625, 0.75, 0.375, 0.75, 0.375, 0.75, 0.375, 0.75, 0.375, 0.75, 0.625, 0.75, 0.625, 0.75, 0.625, 0.75, 0.625, 0.75, 0.625, 0.75, 0.625, 0.75, 0.625, 0.75, 0.625, 0.75, 0.375, 0.75, 0.375, 0.75, 0.375, 0.75, 0.375, 0.75, 0.625, 0.75, 0.625, 0.75, 0.625, 0.75, 0.625, 0.75, 0.375, 0.75, 0.375, 0.75, 0.375, 0.75, 0.375, 0.75, 0.625, 0.25, 0.375, 0.25, 0.375, 0.25, 0.625, 0.25, 0.625, 0.75, 0.625, 0.75, 0.625, 0.75, 0.625, 0.75, 0.375, 0.75, 0.375, 0.75, 0.375, 0.75, 0.375, 0.75, 0.375, 0.75, 0.375, 0.75, 0.375, 0.75, 0.375, 0.75, 0.625, 0.75, 0.625, 0.75, 0.625, 0.75, 0.625, 0.75, 0.625, 0.75, 0.625, 0.75, 0.625, 0.75, 0.625, 0.75, 0.625, 0.75, 0.625, 0.75, 0.625, 0.75, 0.625, 0.75, 0.375, 0.75, 0.375, 0.75, 0.375, 0.75, 0.375, 0.75, 0.625, 0.75, 0.625, 0.75, 0.625, 0.75, 0.625, 0.75, 0.625, 0.75, 0.625, 0.75, 0.625, 0.75, 0.625, 0.75, 0.375, 0.75, 0.375, 0.75, 0.375, 0.75, 0.375, 0.75, 0.625, 0.75, 0.375, 0.75, 0.375, 0.75, 0.625, 0.75, 0.375, 0.5, 0.375, 0.5, 0.375, 0.5, 0.375, 0.5, 0.375, 0.75, 0.375, 0.75, 0.375, 0.75, 0.375, 0.75, 0.375, 0.75, 0.375, 0.75, 0.375, 0.75, 0.375, 0.75, 0.375, 0.75, 0.375, 0.75, 0.375, 0.75, 0.375, 0.75, 0.625, 0.75, 0.625, 0.75, 0.625, 0.75, 0.625, 0.75, 0.625, 0.75, 0.375, 0.75, 0.375, 0.75, 0.625, 0.75, 0.625, 0.75, 0.625, 0.75, 0.625, 0.75, 0.625, 0.75, 0.625, 0.75, 0.625, 0.75, 0.625, 0.75, 0.625, 0.75, 0.375, 0.75, 0.375, 0.75, 0.375, 0.75, 0.375, 0.75, 0.375, 0.75, 0.375, 0.75, 0.375, 0.75, 0.375, 0.75, 0.375, 0.75, 0.375, 0.75, 0.375, 0.75, 0.375, 0.75, 0.375, 0.75, 0.625, 0.75, 0.625, 0.75, 0.375, 0.75, 0.625, 0.75, 0.625, 0.75, 0.625, 0.75, 0.625, 0.75, 0.625, 0.75, 0.625, 0.75, 0.625, 0.75, 0.625, 0.75, 0.375, 0.75, 0.375, 0.75, 0.375, 0.75, 0.375, 0.75, 0.625, 0.75, 0.375, 0.75, 0.375, 0.75, 0.625, 0.75, 0.625, 0.75, 0.625, 0.75, 0.625, 0.75, 0.625, 0.75, 0.375, 0.75, 0.375, 0.75, 0.375, 0.75, 0.375, 0.75, 0.625, 0.75, 0.625, 0.75, 0.625, 0.75, 0.625, 0.75, 0.625, 0.75, 0.375, 0.75, 0.375, 0.75, 0.625, 0.75, 0.625, 0.75, 0.625, 0.75, 0.625, 0.75, 0.625, 0.75, 0.625, 0.75, 0.625, 0.75, 0.625, 0.75, 0.625, 0.75, 0.625, 0.75, 0.625, 0.75, 0.625, 0.75, 0.625, 0.75, 0.625, 0.75, 0.625, 0.75, 0.625, 0.75, 0.625, 0.75, 0.375, 0.75, 0.375, 0.75, 0.375, 0.75, 0.375, 0.75, 0.375, 0.75, 0.375, 0.75, 0.375, 0.75, 0.375, 0.75, 0.375, 0.75, 0.375, 0.75, 0.375, 0.75, 0.375, 0.75, 0.625, 0.75, 0.625, 0.75, 0.625, 0.75, 0.625, 0.75, 0.625, 0.75, 0.375, 0.75, 0.375, 0.75, 0.625, 0.75, 0.375, 0.75, 0.375, 0.75, 0.375, 0.75, 0.375, 0.75, 0.375, 0.75, 0.375, 0.75, 0.375, 0.75, 0.375, 0.75, 0.375, 0.75, 0.375, 0.75, 0.375, 0.75, 0.375, 0.75, 0.375, 0.75, 0.375, 0.75, 0.375, 0.75, 0.375, 0.75, 0.625, 0.75, 0.625, 0.75, 0.625, 0.75, 0.625, 0.75, 0.625, 0.75, 0.625, 0.75, 0.625, 0.75, 0.625, 0.75, 0.625, 0.5, 0.625, 0.5, 0.625, 0.5, 0.625, 0.5, 0.375, 0.5, 0.375, 0.5, 0.375, 0.5, 0.375, 0.5, 0.375, 0.5, 0.375, 0.5, 0.375, 0.5, 0.375, 0.5, 0.625, 0.5, 0.625, 0.5, 0.625, 0.5, 0.625, 0.5, 0.375, 0.5, 0.375, 0.5, 0.375, 0.5, 0.375, 0.5, 0.375, 0.5, 0.375, 0.5, 0.375, 0.5, 0.375, 0.5, 0.625, 0.5, 0.625, 0.5, 0.625, 0.5, 0.625, 0.5, 0.625, 0.5, 0.625, 0.5, 0.625, 0.5, 0.625, 0.5, 0.375, 0.5, 0.375, 0.5, 0.375, 0.5, 0.375, 0.5, 0.375, 0.5, 0.375, 0.5, 0.375, 0.5, 0.375, 0.5, 0.875, 0.5, 0.625, 0.5, 0.625, 0.5, 0.875, 0.5, 0.875, 0.5, 0.625, 0.5, 0.625, 0.5, 0.875, 0.5, 0.625, 0.5, 0.625, 0.5, 0.625, 0.5, 0.625, 0.5, 0.625, 0.5, 0.625, 0.5, 0.625, 0.5, 0.625, 0.5, 0.625, 0.5, 0.625, 0.5, 0.625, 0.5, 0.625, 0.5, 0.375, 0.5, 0.375, 0.5, 0.375, 0.5, 0.375, 0.5, 0.375, 0.5, 0.375, 0.5, 0.375, 0.5, 0.375, 0.5, 0.375, 0.5, 0.375, 0.5, 0.375, 0.5, 0.375, 0.5, 0.625, 0.5, 0.625, 0.5, 0.625, 0.5, 0.625, 0.5, 0.625, 0.5, 0.625, 0.5, 0.625, 0.5, 0.625, 0.5, 0.375, 0.5, 0.375, 0.5, 0.375, 0.5, 0.375, 0.5, 0.375, 0.75, 0.375, 0.75, 0.375, 0.75, 0.375, 0.75, 0.375, 0.5, 0.375, 0.5, 0.375, 0.5, 0.375, 0.5, 0.375, 0.5, 0.375, 0.5, 0.375, 0.5, 0.375, 0.5, 0.375, 0.5, 0.625, 0.5, 0.625, 0.5, 0.375, 0.5, 0.375, 0.5, 0.375, 0.5, 0.375, 0.5, 0.375, 0.5, 0.625, 0.5, 0.625, 0.5, 0.625, 0.5, 0.625, 0.5, 0.625, 0.5, 0.625, 0.5, 0.625, 0.5, 0.625, 0.5, 0.375, 0.5, 0.375, 0.5, 0.375, 0.5, 0.375, 0.5, 0.625, 0.5, 0.625, 0.5, 0.625, 0.5, 0.625, 0.5, 0.375, 0.5, 0.375, 0.5, 0.375, 0.5, 0.375, 0.5, 0.375, 0.5, 0.125, 0.5, 0.125, 0.5, 0.375, 0.5, 0.375, 0.5, 0.375, 0.5, 0.375, 0.5, 0.375, 0.5, 0.625, 0.5, 0.625, 0.5, 0.625, 0.5, 0.625, 0.5, 0.625, 0.5, 0.375, 0.5, 0.375, 0.5, 0.625, 0.5, 0.625, 0.5, 0.625, 0.5, 0.625, 0.5, 0.625, 0.5, 0.375, 0.5, 0.375, 0.5, 0.375, 0.5, 0.375, 0.5, 0.375, 0.5, 0.125, 0.5, 0.125, 0.5, 0.375, 0.5, 0.375, 0.5, 0.375, 0.5, 0.375, 0.5, 0.375, 0.5, 0.625, 0.5, 0.625, 0.5, 0.625, 0.5, 0.625, 0.5, 0.375, 0.5, 0.375, 0.5, 0.375, 0.5, 0.375, 0.5, 0.625, 0.5, 0.625, 0.5, 0.625, 0.5, 0.625, 0.5, 0.625, 0.5, 0.375, 0.5, 0.375, 0.5, 0.625, 0.5, 0.625, 0.5, 0.625, 0.5, 0.625, 0.5, 0.625, 0.5, 0.375, 0.5, 0.375, 0.5, 0.375, 0.5, 0.375, 0.5, 0.625, 0.75, 0.625, 0.75, 0.625, 0.75, 0.625, 0.75, 0.625, 0.5, 0.625, 0.5, 0.625, 0.5, 0.625, 0.5, 0.625, 0.5, 0.625, 0.5, 0.625, 0.5, 0.625, 0.5, 0.375, 0.25, 0.625, 0.25, 0.625, 0.5, 0.375, 0.5, 0.625, 0.5, 0.375, 0.5, 0.375, 0.5, 0.625, 0.5, 0.625, 0.5, 0.625, 0.5, 0.625, 0.5, 0.625, 0.5, 0.375, 0.5, 0.375, 0.5, 0.375, 0.5, 0.375, 0.5, 0.625, 0.5, 0.625, 0.5, 0.625, 0.5, 0.625, 0.5, 0.625, 0.75, 0.625, 0.75, 0.625, 0.75, 0.625, 0.75, 0.625, 0.5, 0.625, 0.5, 0.625, 0.5, 0.625, 0.5, 0.375, 0.5, 0.375, 0.5, 0.375, 0.5, 0.375, 0.5, 0.375, 0.5, 0.375, 0.5, 0.375, 0.5, 0.375, 0.5, 0.375, 0.5, 0.375, 0.5, 0.375, 0.5, 0.375, 0.5, 0.625, 0.5, 0.625, 0.5, 0.625, 0.5, 0.625, 0.5, 0.875, 0.5, 0.625, 0.5, 0.625, 0.5, 0.875, 0.5, 0.375, 0.5, 0.375, 0.5, 0.375, 0.5, 0.375, 0.5, 0.625, 0.5, 0.625, 0.5, 0.625, 0.5, 0.625, 0.5, 0.625, 0.5, 0.625, 0.5, 0.625, 0.5, 0.625, 0.5, 0.375, 0.5, 0.375, 0.5, 0.375, 0.5, 0.375, 0.5, 0.375, 0.5, 0.375, 0.5, 0.375, 0.5, 0.375, 0.5, 0.625, 0.5, 0.625, 0.5, 0.625, 0.5, 0.625, 0.5, 0.375, 0.5, 0.375, 0.5, 0.375, 0.5, 0.375, 0.5, 0.625, 0.5, 0.375, 0.5, 0.375, 0.5, 0.625, 0.5, 0.375, 0.5, 0.375, 0.5, 0.375, 0.5, 0.375, 0.5, 0.625, 0.5, 0.625, 0.5, 0.625, 0.5, 0.625, 0.5, 0.375, 0.5, 0.625, 0.5, 0.625, 0.5, 0.375, 0.5, 0.625, 0.5, 0.625, 0.5, 0.625, 0.5, 0.625, 0.5, 0.375, 0.5, 0.375, 0.5, 0.375, 0.5, 0.375, 0.5, 0.375, 0.5, 0.375, 0.5, 0.375, 0.5, 0.375, 0.5, 0.625, 0.5, 0.375, 0.5, 0.375, 0.5, 0.625, 0.5, 0.625, 0.5, 0.625, 0.5, 0.625, 0.5, 0.625, 0.5, 0.375, 0.5, 0.375, 0.5, 0.375, 0.5, 0.375, 0.5, 0.625, 0.5, 0.375, 0.5, 0.375, 0.5, 0.625, 0.5, 0.375, 0.5, 0.375, 0.5, 0.375, 0.5, 0.375, 0.5, 0.625, 0.5, 0.625, 0.5, 0.625, 0.5, 0.625, 0.5, 0.625, 0.5, 0.625, 0.5, 0.625, 0.5, 0.625, 0.5, 0.375, 0.5, 0.375, 0.5, 0.375, 0.5, 0.375, 0.5, 0.375, 0.5, 0.375, 0.5, 0.375, 0.5, 0.375, 0.5, 0.625, 0.5, 0.625, 0.5, 0.625, 0.5, 0.625, 0.5, 0.375, 0.5, 0.375, 0.5, 0.375, 0.5, 0.375, 0.5, 0.375, 0.5, 0.375, 0.5, 0.375, 0.5, 0.375, 0.5, 0.625, 0.5, 0.625, 0.5, 0.625, 0.5, 0.625, 0.5, 0.625, 0.5, 0.625, 0.5, 0.625, 0.5, 0.625, 0.5, 0.625, 0.5, 0.625, 0.5, 0.625, 0.5, 0.625, 0.5, 0.375, 0.5, 0.375, 0.5, 0.375, 0.5, 0.375, 0.5, 0.625, 0.5, 0.375, 0.5, 0.375, 0.5, 0.625, 0.5, 0.375, 0.5, 0.375, 0.5, 0.375, 0.5, 0.375, 0.5, 0.625, 0.5, 0.625, 0.5, 0.625, 0.5, 0.625, 0.5, 0.375, 0.5, 0.625, 0.5, 0.625, 0.5, 0.375, 0.5, 0.625, 0.5, 0.625, 0.5, 0.625, 0.5, 0.625, 0.5, 0.625, 0.5, 0.375, 0.5, 0.375, 0.5, 0.625, 0.5, 0.375, 0.5, 0.375, 0.5, 0.375, 0.5, 0.375, 0.5, 0.375, 0.5, 0.375, 0.5, 0.375, 0.5, 0.375, 0.5, 0.625, 0.5, 0.625, 0.5, 0.625, 0.5, 0.625, 0.5, 0.625, 0.5, 0.625, 0.5, 0.625, 0.5, 0.625, 0.5, 0.375, 0.5, 0.375, 0.5, 0.375, 0.5, 0.375, 0.5, 0.625, 0.5, 0.625, 0.5, 0.625, 0.5, 0.625, 0.5, 0.375, 0.0, 0.625, 0.0, 0.625, 0.25, 0.375, 0.25, 0.625, 0.75, 0.375, 0.75, 0.375, 0.75, 0.625, 0.75, 0.625, 0.75, 0.375, 0.75, 0.375, 0.75, 0.625, 0.75, 0.625, 0.75, 0.375, 0.75, 0.375, 0.75, 0.625, 0.75, 0.625, 0.75, 0.375, 0.75, 0.375, 0.75, 0.625, 0.75, 0.625, 0.75, 0.375, 0.75, 0.375, 0.75, 0.625, 0.75, 0.625, 0.75, 0.375, 0.75, 0.375, 0.75, 0.625, 0.75, 0.625, 0.75, 0.375, 0.75, 0.375, 0.75, 0.625, 0.75, 0.375, 0.25, 0.625, 0.25, 0.625, 0.25, 0.375, 0.25, 0.375, 0.25, 0.625, 0.25, 0.625, 0.25, 0.375, 0.25, 0.375, 0.25, 0.625, 0.25, 0.625, 0.25, 0.375, 0.25, 0.375, 0.5, 0.625, 0.5, 0.625, 0.5, 0.375, 0.5, 0.375, 0.5, 0.625, 0.5, 0.625, 0.5, 0.375, 0.5, 0.625, 0.5, 0.625, 0.5, 0.625, 0.5, 0.625, 0.5, 0.625, 0.5, 0.375, 0.5, 0.375, 0.5, 0.625, 0.5, 0.625, 0.75, 0.375, 0.75, 0.375, 0.75, 0.625, 0.75, 0.625, 0.75, 0.625, 0.75, 0.625, 0.75, 0.625, 0.75, 0.125, 0.5, 0.125, 0.5, 0.125, 0.5, 0.125, 0.5, 0.375, 0.5, 0.625, 0.5, 0.625, 0.5, 0.375, 0.5, 0.375, 0.5, 0.375, 0.5, 0.375, 0.5, 0.375, 0.5, 0.125, 0.5, 0.125, 0.5, 0.125, 0.5, 0.125, 0.5, 0.375, 0.75, 0.375, 0.75, 0.375, 0.75, 0.375, 0.75, 0.375, 1.0, 0.625, 1.0, 0.625, 1.0, 0.375, 1.0, 0.625, 0.75, 0.625, 0.75, 0.625, 0.75, 0.625, 0.75, 0.375, 0.75, 0.625, 0.75, 0.625, 0.75, 0.375, 0.75, 0.625, 0.75, 0.375, 0.75, 0.375, 0.75, 0.625, 0.75, 0.625, 0.25, 0.625, 0.25, 0.625, 0.25, 0.625, 0.25, 0.625, 0.75, 0.375, 0.75, 0.375, 0.75, 0.625, 0.75, 0.625, 0.75, 0.625, 0.75, 0.625, 0.75, 0.625, 0.75, 0.375, 0.75, 0.625, 0.75, 0.625, 0.75, 0.375, 0.75, 0.625, 0.5, 0.625, 0.5, 0.625, 0.5, 0.625, 0.5, 0.875, 0.5, 0.875, 0.5, 0.875, 0.5, 0.875, 0.5, 0.625, 0.75, 0.625, 0.75, 0.625, 0.75, 0.625, 0.75, 0.125, 0.5, 0.125, 0.5, 0.125, 0.5, 0.125, 0.5, 0.375, 0.75, 0.625, 0.75, 0.625, 0.75, 0.375, 0.75, 0.625, 0.75, 0.625, 0.75, 0.625, 0.75, 0.625, 0.75, 0.625, 0.5, 0.625, 0.5, 0.625, 0.5, 0.625, 0.5, 0.375, 0.75, 0.625, 0.75, 0.625, 0.75, 0.375, 0.75, 0.625, 0.75, 0.375, 0.75, 0.375, 0.75, 0.625, 0.75, 0.375, 0.75, 0.375, 0.75, 0.375, 0.75, 0.375, 0.75, 0.625, 0.75, 0.375, 0.75, 0.375, 0.75, 0.625, 0.75, 0.375, 0.75, 0.375, 0.75, 0.375, 0.75, 0.375, 0.75, 0.625, 0.75, 0.625, 0.75, 0.625, 0.75, 0.625, 0.75, 0.875, 0.5, 0.875, 0.5, 0.875, 0.5, 0.875, 0.5, 0.625, 0.75, 0.625, 0.75, 0.625, 0.75, 0.625, 0.75, 0.625, 0.75, 0.625, 0.75, 0.625, 0.75, 0.625, 0.75, 0.625, 0.5, 0.625, 0.5, 0.625, 0.5, 0.625, 0.5, 0.625, 0.75, 0.625, 0.75, 0.625, 0.75, 0.625, 0.75, 0.625, 0.75, 0.625, 0.75, 0.625, 0.75, 0.625, 0.75, 0.625, 0.5, 0.625, 0.5, 0.625, 0.5, 0.625, 0.5, 0.625, 0.75, 0.625, 0.75, 0.625, 0.75, 0.625, 0.75, 0.875, 0.5, 0.875, 0.5, 0.875, 0.5, 0.875, 0.5, 0.625, 0.75, 0.625, 0.75, 0.625, 0.75, 0.625, 0.75, 0.875, 0.5, 0.875, 0.5, 0.875, 0.5, 0.875, 0.5, 0.875, 0.75, 0.875, 0.5, 0.875, 0.5, 0.875, 0.75, 0.625, 0.75, 0.625, 0.75, 0.625, 0.75, 0.625, 0.75, 0.625, 0.5, 0.625, 0.5, 0.625, 0.5, 0.625, 0.5, 0.625, 0.75, 0.625, 0.75, 0.625, 0.75, 0.625, 0.75, 0.625, 0.75, 0.625, 0.75, 0.625, 0.75, 0.625, 0.75, 0.625, 0.5, 0.625, 0.5, 0.625, 0.5, 0.625, 0.5, 0.625, 0.5, 0.625, 0.5, 0.625, 0.5, 0.625, 0.5, 0.625, 0.25, 0.625, 0.0, 0.625, 0.0, 0.625, 0.25, 0.625, 0.25, 0.625, 0.25, 0.625, 0.25, 0.625, 0.25, 0.625, 0.75, 0.625, 0.75, 0.625, 0.75, 0.625, 0.75, 0.625, 0.75, 0.625, 0.75, 0.625, 0.75, 0.625, 0.75, 0.625, 0.75, 0.625, 0.75, 0.625, 0.75, 0.625, 0.75, 0.625, 0.25, 0.625, 0.25, 0.625, 0.25, 0.625, 0.25, 0.625, 0.25, 0.625, 0.25, 0.625, 0.25, 0.625, 0.25, 0.625, 0.5, 0.625, 0.5, 0.625, 0.5, 0.625, 0.5, 0.625, 0.75, 0.625, 0.75, 0.625, 0.75, 0.625, 0.75, 0.625, 0.75, 0.625, 0.75, 0.625, 0.75, 0.625, 0.75, 0.625, 0.5, 0.625, 0.5, 0.625, 0.5, 0.625, 0.5, 0.625, 0.75, 0.625, 0.75, 0.625, 0.75, 0.625, 0.75, 0.625, 0.75, 0.625, 0.75, 0.625, 0.75, 0.625, 0.75, 0.875, 0.5, 0.875, 0.5, 0.875, 0.5, 0.875, 0.5, 0.625, 0.75, 0.625, 0.75, 0.625, 0.75, 0.625, 0.75, 0.625, 1.0, 0.625, 1.0, 0.625, 1.0, 0.625, 1.0, 0.625, 0.75, 0.625, 0.75, 0.625, 0.75, 0.625, 0.75, 0.625, 0.75, 0.625, 0.75, 0.625, 0.75, 0.625, 0.75, 0.625, 0.75, 0.625, 0.75, 0.625, 0.75, 0.625, 0.75, 0.875, 0.5, 0.875, 0.5, 0.875, 0.5, 0.875, 0.5, 0.625, 0.75, 0.625, 0.75, 0.625, 0.75, 0.625, 0.75, 0.875, 0.75, 0.875, 0.5, 0.875, 0.5, 0.875, 0.75, 0.625, 0.75, 0.625, 0.75, 0.625, 0.75, 0.625, 0.75, 0.375, 0.5, 0.625, 0.5, 0.625, 0.5, 0.375, 0.5, 0.375, 0.5, 0.625, 0.5, 0.625, 0.5, 0.375, 0.5, 0.375, 0.5, 0.625, 0.5, 0.625, 0.5, 0.375, 0.5, 0.375, 0.5, 0.625, 0.5, 0.625, 0.5, 0.375, 0.5, 0.375, 0.5, 0.625, 0.5, 0.625, 0.5, 0.375, 0.5, 0.375, 0.5, 0.625, 0.5, 0.625, 0.5, 0.375, 0.5, 0.375, 0.5, 0.625, 0.5, 0.625, 0.5, 0.375, 0.5, 0.375, 0.5, 0.625, 0.5, 0.625, 0.5, 0.375, 0.5, 0.375, 0.5, 0.625, 0.5, 0.625, 0.5, 0.375, 0.5, 0.375, 0.5, 0.625, 0.5, 0.625, 0.5, 0.375, 0.5, 0.625, 0.5, 0.625, 0.5, 0.625, 0.5, 0.625, 0.5, 0.625, 0.5, 0.625, 0.5, 0.625, 0.5, 0.625, 0.5, 0.625, 0.5, 0.625, 0.5, 0.625, 0.5, 0.625, 0.5, 0.375, 0.5, 0.375, 0.5, 0.375, 0.5, 0.375, 0.5, 0.625, 0.5, 0.625, 0.5, 0.625, 0.5, 0.625, 0.5, 0.625, 0.5, 0.625, 0.5, 0.625, 0.5, 0.625, 0.5, 0.375, 0.5, 0.375, 0.5, 0.375, 0.5, 0.375, 0.5, 0.375, 0.5, 0.625, 0.5, 0.625, 0.5, 0.375, 0.5, 0.375, 0.5, 0.375, 0.5, 0.375, 0.5, 0.375, 0.5, 0.375, 0.5, 0.625, 0.5, 0.625, 0.5, 0.375, 0.5, 0.625, 0.5, 0.625, 0.5, 0.625, 0.5, 0.625, 0.5, 0.375, 0.5, 0.375, 0.5, 0.375, 0.5, 0.375, 0.5, 0.375, 0.5, 0.625, 0.5, 0.625, 0.5, 0.375, 0.5, 0.625, 0.5, 0.375, 0.5, 0.375, 0.5, 0.625, 0.5, 0.625, 0.5, 0.625, 0.5, 0.625, 0.5, 0.625, 0.5, 0.625, 0.5, 0.625, 0.5, 0.625, 0.5, 0.625, 0.5, 0.375, 0.5, 0.375, 0.5, 0.375, 0.5, 0.375, 0.5, 0.375, 0.5, 0.625, 0.5, 0.625, 0.5, 0.375, 0.5, 0.375, 0.5, 0.375, 0.5, 0.375, 0.5, 0.375, 0.5, 0.625, 0.5, 0.375, 0.5, 0.375, 0.5, 0.625, 0.5, 0.625, 0.5, 0.625, 0.5, 0.625, 0.5, 0.625, 0.5, 0.625, 0.5, 0.625, 0.5, 0.625, 0.5, 0.625, 0.5, 0.625, 0.5, 0.625, 0.5, 0.625, 0.5, 0.625, 0.5, 0.625, 0.5, 0.625, 0.5, 0.625, 0.5, 0.625, 0.5, 0.625, 0.5, 0.625, 0.5, 0.625, 0.5, 0.625, 0.5, 0.625, 0.5, 0.625, 0.5, 0.625, 0.5, 0.625, 0.5, 0.625, 0.5, 0.625, 0.5, 0.625, 0.5, 0.625, 0.5, 0.625, 0.5, 0.625, 0.5, 0.625, 0.5, 0.625, 0.5, 0.625, 0.5, 0.625, 0.5, 0.625, 0.5, 0.625, 0.5, 0.625, 0.5, 0.625, 0.5, 0.625, 0.5, 0.625, 0.5, 0.625, 0.5, 0.625, 0.5, 0.625, 0.5, 0.625, 0.5, 0.625, 0.5, 0.625, 0.5, 0.625, 0.5, 0.625, 0.5, 0.625, 0.5, 0.625, 0.5, 0.625, 0.5, 0.625, 0.5, 0.625, 0.5, 0.625, 0.5, 0.625, 0.5, 0.625, 0.5, 0.625, 0.5, 0.625, 0.5, 0.625, 0.5, 0.625, 0.5, 0.625, 0.5, 0.625, 0.5, 0.625, 0.5, 0.625, 0.5, 0.625, 0.5, 0.625, 0.5, 0.625, 0.5, 0.625, 0.5, 0.625, 0.5, 0.625, 0.5, 0.625, 0.5, 0.625, 0.5, 0.625, 0.5, 0.625, 0.5, 0.625, 0.5, 0.625, 0.5, 0.625, 0.5, 0.625, 0.5, 0.625, 0.5, 0.625, 0.5, 0.625, 0.5, 0.625, 0.5, 0.625, 0.5, 0.625, 0.5, 0.625, 0.5, 0.625, 0.5, 0.625, 0.5, 0.625, 0.5, 0.625, 0.5, 0.625, 0.5, 0.625, 0.5, 0.625, 0.5, 0.625, 0.5, 0.625, 0.5, 0.625, 0.5, 0.625, 0.5, 0.625, 0.5, 0.625, 0.5, 0.625, 0.5, 0.625, 0.5, 0.625, 0.5, 0.625, 0.5, 0.625, 0.5, 0.625, 0.5, 0.625, 0.5, 0.625, 0.5, 0.625, 0.5, 0.625, 0.5, 0.625, 0.5, 0.625, 0.5, 0.625, 0.5, 0.625, 0.5, 0.625, 0.5, 0.625, 0.5, 0.625, 0.5, 0.625, 0.5, 0.625, 0.5, 0.625, 0.5, 0.625, 0.5, 0.625, 0.5, 0.625, 0.5, 0.625, 0.5, 0.625, 0.5, 0.625, 0.5, 0.625, 0.5, 0.625, 0.5, 0.625, 0.5, 0.625, 0.5, 0.375, 0.75, 0.625, 0.75, 0.625, 0.75, 0.375, 0.75, 0.375, 0.5, 0.625, 0.5, 0.625, 0.75, 0.375, 0.75, 0.375, 0.75, 0.625, 0.75, 0.625, 0.75, 0.375, 0.75, 0.375, 0.75, 0.625, 0.75, 0.625, 0.75, 0.375, 0.75, 0.375, 0.75, 0.625, 0.75, 0.625, 0.75, 0.375, 0.75, 0.375, 0.75, 0.625, 0.75, 0.625, 0.75, 0.375, 0.75, 0.375, 0.75, 0.625, 0.75, 0.625, 0.75, 0.375, 0.75, 0.375, 0.75, 0.625, 0.75, 0.625, 0.75, 0.375, 0.75, 0.625, 0.75, 0.625, 0.75, 0.625, 0.75, 0.625, 0.75, 0.625, 0.75, 0.625, 0.75, 0.625, 0.75, 0.625, 0.75, 0.375, 0.75, 0.625, 0.75, 0.625, 0.75, 0.375, 0.75, 0.625, 0.75, 0.375, 0.75, 0.375, 0.75, 0.625, 0.75, 0.375, 0.75, 0.375, 0.5, 0.375, 0.5, 0.375, 0.75, 0.625, 0.75, 0.375, 0.75, 0.375, 0.75, 0.625, 0.75, 0.375, 0.75, 0.625, 0.75, 0.625, 0.75, 0.375, 0.75, 0.375, 0.75, 0.375, 0.75, 0.375, 0.75, 0.375, 0.75, 0.375, 0.75, 0.375, 0.75, 0.375, 0.75, 0.375, 0.75, 0.375, 0.75, 0.375, 0.75, 0.375, 0.75, 0.375, 0.75, 0.625, 0.75, 0.625, 0.75, 0.625, 0.75, 0.625, 0.75, 0.625, 0.75, 0.625, 0.75, 0.625, 0.75, 0.625, 0.75, 0.625, 0.75, 0.375, 0.75, 0.375, 0.75, 0.625, 0.75, 0.375, 0.75, 0.375, 0.75, 0.375, 0.75, 0.375, 0.75, 0.625, 0.75, 0.625, 0.75, 0.625, 0.75, 0.625, 0.75, 0.625, 0.75, 0.375, 0.75, 0.375, 0.75, 0.625, 0.75, 0.625, 0.75, 0.375, 0.75, 0.375, 0.75, 0.625, 0.75, 0.375, 0.75, 0.375, 0.75, 0.375, 0.75, 0.375, 0.75, 0.625, 0.75, 0.625, 0.75, 0.625, 0.75, 0.625, 0.75, 0.625, 0.75, 0.625, 0.75, 0.625, 0.75, 0.625, 0.75, 0.625, 0.75, 0.625, 0.75, 0.625, 0.75, 0.625, 0.75, 0.625, 0.75, 0.625, 0.75, 0.625, 0.75, 0.625, 0.75, 0.625, 0.5, 0.625, 0.75, 0.625, 0.75, 0.625, 0.5, 0.625, 0.75, 0.625, 0.75, 0.625, 0.75, 0.625, 0.75, 0.625, 0.75, 0.625, 0.75, 0.625, 0.75, 0.625, 0.75, 0.625, 0.75, 0.625, 0.75, 0.625, 0.75, 0.625, 0.75, 0.625, 0.75, 0.625, 0.75, 0.625, 0.75, 0.625, 0.75, 0.625, 0.75, 0.625, 0.75, 0.625, 0.75, 0.625, 0.75, 0.625, 0.5, 0.625, 0.75, 0.625, 0.75, 0.625, 0.5, 0.625, 0.75, 0.625, 0.75, 0.625, 0.75, 0.625, 0.75, 0.625, 0.75, 0.625, 0.75, 0.625, 0.75, 0.625, 0.75, 0.625, 0.75, 0.625, 0.75, 0.625, 0.75, 0.625, 0.75, 0.625, 0.75, 0.625, 0.75, 0.625, 0.75, 0.625, 0.75, 0.625, 0.75, 0.625, 0.75, 0.625, 0.75, 0.625, 0.75, 0.625, 0.75, 0.625, 0.5, 0.625, 0.5, 0.625, 0.75, 0.625, 0.75, 0.625, 0.75, 0.625, 0.75, 0.625, 0.75, 0.625, 0.75, 0.625, 0.75, 0.625, 0.75, 0.625, 0.75, 0.625, 0.75, 0.625, 0.75, 0.625, 0.75, 0.625, 0.75, 0.625, 0.5, 0.625, 0.5, 0.625, 0.5, 0.625, 0.5, 0.625, 0.75, 0.625, 0.75, 0.625, 0.75, 0.625, 0.75, 0.625, 0.75, 0.625, 0.75, 0.625, 0.75, 0.625, 0.75, 0.625, 0.75, 0.625, 0.75, 0.625, 0.75, 0.625, 0.75, 0.625, 0.75, 0.625, 0.75, 0.625, 0.75, 0.625, 0.75, 0.625, 0.75, 0.625, 0.75, 0.625, 0.75, 0.625, 0.75, 0.625, 0.75, 0.375, 0.75, 0.375, 0.75, 0.625, 0.75, 0.625, 0.75, 0.375, 0.75, 0.375, 0.75, 0.625, 0.75, 0.375, 0.75, 0.625, 0.75, 0.625, 0.75, 0.375, 0.75, 0.375, 0.75, 0.375, 0.75, 0.375, 0.75, 0.375, 0.75, 0.375, 0.75, 0.625, 0.75, 0.625, 0.75, 0.375, 0.75, 0.375, 0.75, 0.375, 0.75, 0.375, 0.75, 0.375, 0.75, 0.625, 0.75, 0.375, 0.75, 0.375, 0.75, 0.625, 0.75, 0.625, 0.75, 0.625, 0.75, 0.625, 0.75, 0.625, 0.75, 0.625, 0.75, 0.375, 0.75, 0.375, 0.75, 0.625, 0.75, 0.625, 0.75, 0.375, 0.75, 0.375, 0.75, 0.625, 0.75, 0.625, 0.75, 0.625, 0.75, 0.625, 0.75, 0.625, 0.75, 0.375, 0.75, 0.625, 0.75, 0.625, 0.75, 0.375, 0.75, 0.625, 0.75, 0.625, 0.75, 0.625, 0.75, 0.625, 0.75, 0.625, 0.75, 0.625, 0.75, 0.625, 0.75, 0.625, 0.75, 0.625, 0.75, 0.625, 0.75, 0.625, 0.75, 0.625, 0.75, 0.625, 0.75, 0.625, 0.75, 0.625, 0.75, 0.625, 0.75, 0.625, 0.75, 0.625, 0.75, 0.625, 0.75, 0.625, 0.75, 0.625, 0.75, 0.625, 0.75, 0.625, 0.75, 0.625, 0.75, 0.625, 0.75, 0.625, 0.75, 0.625, 0.75, 0.625, 0.75, 0.625, 0.75, 0.625, 0.75, 0.625, 0.75, 0.625, 0.75])
me_cube.materials.append(mat_material)
me_cube.use_mirror_vertex_groups = False
me_cube.update()

# ---- objects
ob_cube = bpy.data.objects.new('Cube', me_cube)

# ---- transforms, parenting, visibility, modifiers, constraints
ob_cube.location = (0.0, 0.0, 0.0)
ob_cube.lock_rotations_4d = False
ob_cube.empty_display_type = 'ARROWS'
ob_cube.lineart.crease_threshold = 0.0

# ---- collection membership
col_collection.objects.link(ob_cube)

# ---- scene / render settings (as saved in the file)
scene.frame_start = 1; scene.frame_end = 250; scene.frame_set(1)
scene.render.engine = 'BLENDER_EEVEE_NEXT'
scene.render.bake_bias = 0.0
scene.render.bake_samples = 0
scene.cycles.sampling_pattern = 'TABULATED_SOBOL'
scene.eevee.use_volume_custom_range = False
bpy.context.view_layer.update()

# ---- added for rendering (the .blend has no active camera and no usable light): camera, sun
cam_auto = bpy.data.cameras.new('AutoCamera')
cam_auto.lens = 50.0
cam_auto.sensor_width = 36.0
cam_auto.clip_end = 1000.0
ob_auto_camera = bpy.data.objects.new('AutoCamera', cam_auto)
scene.collection.objects.link(ob_auto_camera)
ob_auto_camera.location = (49.0694, -47.6832, 30.9555)
ob_auto_camera.rotation_euler = (1.09748, -7.21219e-08, 0.694738)
scene.camera = ob_auto_camera
light_auto_sun = bpy.data.lights.new('AutoSun', 'SUN')
light_auto_sun.energy = 3.0
light_auto_sun.angle = 0.0523599
ob_auto_sun = bpy.data.objects.new('AutoSun', light_auto_sun)
scene.collection.objects.link(ob_auto_sun)
ob_auto_sun.rotation_euler = (0.872665, 0.174533, 0.523599)
bpy.context.view_layer.update()
